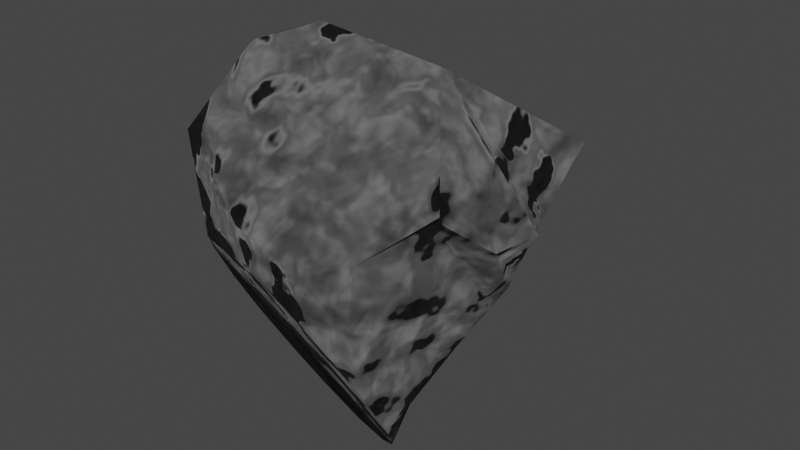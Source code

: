 # Source: Rock_3.blend  (saved by Blender 3.4.6; exported with 4.5.12 LTS)
import bpy
from mathutils import Matrix  # noqa: F401  (used for matrix-valued properties, if any)

bpy.ops.wm.read_factory_settings(use_empty=True)
scene = bpy.context.scene
scene.name = 'Scene'

# ---- collections
col_collection = bpy.data.collections.new('Collection'); scene.collection.children.link(col_collection)

# ---- images (referenced by path relative to the original .blend; pixels are not part of the script)
import os
ASSET_DIR = os.environ.get("B2B_ASSET_DIR", "")  # directory of the original .blend (textures are referenced by path, not embedded)
HERE = os.path.dirname(os.path.abspath(__file__))  # packed textures are extracted next to this script under _unpacked/

def load_image(name, relpath, width, height, colorspace="sRGB"):
    """Load a texture the original file referenced (path relative to the .blend, or extracted next to this script)."""
    p = next((c for c in (os.path.join(HERE, relpath), os.path.join(ASSET_DIR, relpath)) if relpath and os.path.exists(c)), "")
    if p:
        img = bpy.data.images.load(p, check_existing=True)
        img.name = name
    else:  # same state as the original file: an image datablock whose file is absent (Cycles renders it pink)
        img = bpy.data.images.new(name, width, height)
        img.source = "FILE"
        img.filepath = "//" + (relpath or name)
    img.colorspace_settings.name = colorspace
    return img
img_rock_texture = load_image('rock texture', 'rock texture 3  .png', 1024, 1024, 'sRGB')

# ---- materials (node trees are filled in below, after node groups)
mat_material_001 = bpy.data.materials.new('Material.001')

# ---- material node trees
mat_material_001.use_nodes = True; mat_material_001.node_tree.nodes.clear()
_N = mat_material_001.node_tree.nodes; _L = mat_material_001.node_tree.links
n0 = _N.new('ShaderNodeBsdfPrincipled'); n0.name = 'Principled BSDF'; n0.location = (10, 300)
n0.distribution = 'GGX'
n0.subsurface_method = 'RANDOM_WALK_SKIN'
n0.inputs[1].default_value = 0.1727
n0.inputs[2].default_value = 0.7477
n0.inputs[3].default_value = 1.45
n0.inputs[12].default_value = 0.2364
n0.inputs[13].default_value = 0.0
n0.inputs[24].default_value = 0.07818
n0.inputs[27].default_value = (0.0, 0.0, 0.0, 1.0)
n0.inputs[28].default_value = 1.0
n1 = _N.new('ShaderNodeOutputMaterial'); n1.name = 'Material Output'; n1.location = (300, 300)
n2 = _N.new('ShaderNodeTexNoise'); n2.name = 'Musgrave Texture'; n2.location = (-440, -104)
n2.width = 150
n2.normalize = False
n2.inputs[2].default_value = 8.7
n2.inputs[3].default_value = 1.0
n2.inputs[4].default_value = 0.0625
n2.inputs[5].default_value = 4.0
n3 = _N.new('ShaderNodeTexNoise'); n3.name = 'Noise Texture'; n3.location = (-463, 201)
n3.inputs[2].default_value = 13.1
n3.inputs[3].default_value = 1.9
n3.inputs[4].default_value = 0.7167
n3.inputs[8].default_value = -0.5
n4 = _N.new('ShaderNodeBump'); n4.name = 'Bump'; n4.location = (-189, -151)
n4.inputs[0].default_value = 0.825
n4.inputs[1].default_value = 0.6
n4.inputs[2].default_value = 1.0
n5 = _N.new('ShaderNodeValToRGB'); n5.name = 'ColorRamp'; n5.location = (-260, 206)
while len(n5.color_ramp.elements) > 1: n5.color_ramp.elements.remove(n5.color_ramp.elements[-1])
n5.color_ramp.elements[0].position = 0.0; n5.color_ramp.elements[0].color = (0.0, 0.0, 0.0, 1.0)
_e = n5.color_ramp.elements.new(0.6727); _e.color = (0.1465, 0.1465, 0.1465, 1.0)
n6 = _N.new('ShaderNodeTexImage'); n6.name = 'Image Texture'; n6.location = (-794, -6)
n6.image = img_rock_texture
_L.new(n0.outputs[0], n1.inputs[0])
_L.new(n2.outputs[0], n4.inputs[3])
_L.new(n4.outputs[0], n0.inputs[5])
_L.new(n3.outputs[0], n5.inputs[0])
_L.new(n5.outputs[0], n0.inputs[0])
n1.is_active_output = True

# ---- world
world_world = bpy.data.worlds.new('World'); scene.world = world_world
world_world.use_nodes = True; world_world.node_tree.nodes.clear()
_N = world_world.node_tree.nodes; _L = world_world.node_tree.links
n0 = _N.new('ShaderNodeOutputWorld'); n0.name = 'World Output'; n0.location = (300, 300)
n1 = _N.new('ShaderNodeBackground'); n1.name = 'Background'; n1.location = (10, 300)
n1.inputs[0].default_value = (0.05088, 0.05088, 0.05088, 1.0)
_L.new(n1.outputs[0], n0.inputs[0])
n0.is_active_output = True
world_world.color = (0.05088, 0.05088, 0.05088)
world_world.use_sun_shadow = False
world_world.sun_shadow_jitter_overblur = 0.0

# ---- meshes
me_icosphere = bpy.data.meshes.new('Icosphere')
me_icosphere.from_pydata([(-0.8944, 0.0, -0.4472), (-0.2764, 0.8506, -0.4472), (-0.7672, -0.6564, 0.4385), (-0.5257, 0.0, -0.8507), (-0.6882, 0.5, -0.5257), (0.5096, -0.9492, -0.0467), (-0.9511, -0.309, 0.0), (0.0, 1.0, 0.0), (0.1315, 0.9289, 0.2128), (0.4213, 0.8313, 0.2391), (-0.4253, -0.1171, 0.8507), (0.7435, 0.4598, 0.4152), (0.6529, 0.6086, 0.3409), (-0.1241, 0.9098, 0.2483), (-0.384, 0.809, 0.3297), (0.4753, -0.8692, 0.2207), (-0.4881, -0.7161, 0.4844), (-0.5438, -0.4381, 0.8463), (0.1693, -0.9754, 0.1699), (-0.4697, -0.2474, 0.8893), (-0.5331, -0.4104, 0.8689), (-0.3821, -0.8412, 0.3613), (-0.1459, -0.942, 0.2417), (-0.327, -0.1675, 0.9394), (0.9311, -0.202, 0.2572), (0.8454, -0.3858, 0.2114), (0.7463, 0.4414, 0.4252), (0.6615, -0.5822, 0.3859), (0.3567, -0.1491, 0.8627), (0.709, -0.601, 0.4222), (0.1205, 0.01135, -0.7403), (0.09196, 0.05723, -0.7417), (0.5912, -0.2945, -0.3967), (0.0009312, 0.4712, -0.5551), (0.04538, 0.6042, -0.4072), (0.7514, -0.1271, -0.01181), (0.5519, -0.3842, -0.4121), (0.4212, 0.5969, 0.03623), (0.5575, 0.4628, 0.1032), (0.6998, -0.2408, -0.1333), (0.7523, -0.1457, -0.09824), (0.2628, 0.667, -0.1029), (0.1812, 0.6751, -0.1945), (-0.01061, 0.3828, -0.6319), (-0.003877, 0.3366, -0.6568), (0.3043, -0.1791, -0.6568), (0.3838, -0.2319, -0.5996), (0.6441, 0.3387, 0.1181), (0.7399, 0.01847, 0.07835), (0.6772, 0.2617, 0.1026), (-0.5195, 0.8181, -0.09803), (-0.9054, 0.05971, -0.3608), (-0.8465, -0.3283, 0.4875), (-0.7703, -0.2207, 0.6117), (-0.4851, 0.8424, 0.0), (-0.4403, 0.809, 0.2386), (-0.9511, -0.2586, 0.0), (-0.9377, -0.2678, 0.07012), (-0.6433, 0.638, -0.2909), (-0.7485, 0.4562, -0.4051), (-0.6001, 0.1525, 0.7171), (-0.4291, 0.766, 0.3581), (-0.7292, -0.322, -0.6885), (-0.5918, -0.7372, -0.03606), (0.5175, -0.7089, -0.6852), (0.1495, -0.9723, -0.02527), (-0.07504, -0.9423, 0.04357), (-0.7091, -0.61, -0.1953), (-0.7715, -0.4363, -0.4656), (0.3385, -0.9335, -0.1953), (0.4813, -0.8381, -0.4395), (-0.555, -0.2557, -0.8987), (-0.3266, -0.2421, -1.046), (-0.4, -0.8381, 0.03679), (-0.04027, -0.2896, -1.117), (0.2332, -0.4149, -1.046), (0.4029, -0.5437, -0.9123), (0.1575, 0.2752, 0.5751)], [], [(72, 76, 70), (31, 3, 44), (58, 57, 60), (36, 39, 5), (56, 6, 57), (41, 42, 7), (1, 42, 34), (58, 4, 59), (69, 70, 5), (37, 38, 49), (33, 1, 34), (43, 1, 33), (3, 43, 44), (3, 0, 4), (47, 12, 11), (55, 61, 14), (37, 12, 38), (7, 13, 8), (9, 41, 8), (73, 22, 21), (10, 19, 23), (53, 19, 10), (18, 66, 65), (17, 20, 53), (2, 16, 17), (16, 2, 63), (5, 18, 65), (19, 20, 23), (27, 15, 5), (35, 25, 40), (35, 48, 24), (47, 26, 49), (26, 28, 49), (45, 76, 75), (5, 39, 27), (64, 36, 70), (23, 28, 10), (55, 14, 13), (6, 52, 57), (6, 51, 0), (0, 59, 4), (1, 58, 50), (1, 54, 7), (30, 75, 74), (72, 3, 31), (3, 72, 71), (6, 68, 67), (46, 64, 76), (6, 63, 2), (0, 68, 6), (3, 62, 0), (32, 39, 36), (45, 33, 41), (40, 48, 35), (27, 28, 29), (48, 28, 24), (24, 28, 25), (49, 28, 48), (25, 28, 27), (10, 28, 77), (15, 29, 28), (23, 20, 17), (8, 13, 77), (12, 26, 11), (61, 60, 77), (39, 25, 27), (70, 36, 5), (36, 64, 32), (68, 62, 71), (71, 72, 70), (72, 74, 75), (76, 72, 75), (76, 64, 70), (70, 69, 71), (69, 65, 66), (68, 66, 67), (66, 73, 67), (69, 66, 68), (73, 63, 67), (68, 71, 69), (51, 56, 57), (57, 52, 53), (53, 60, 57), (60, 61, 58), (57, 58, 51), (61, 55, 58), (55, 54, 58), (54, 50, 58), (58, 59, 51), (1, 7, 42), (38, 47, 49), (49, 48, 40), (40, 37, 49), (43, 4, 1), (3, 4, 43), (47, 38, 12), (37, 9, 12), (37, 41, 9), (41, 7, 8), (73, 66, 22), (10, 60, 53), (53, 20, 19), (18, 22, 66), (53, 52, 17), (52, 2, 17), (63, 73, 21), (21, 16, 63), (65, 69, 5), (5, 15, 18), (27, 29, 15), (35, 24, 25), (47, 11, 26), (45, 46, 76), (13, 7, 54), (54, 55, 13), (6, 2, 52), (6, 56, 51), (0, 51, 59), (1, 4, 58), (1, 50, 54), (30, 45, 75), (31, 30, 74), (74, 72, 31), (46, 32, 64), (6, 67, 63), (0, 62, 68), (3, 71, 62), (41, 37, 46), (37, 40, 46), (40, 39, 32), (32, 46, 40), (46, 45, 41), (45, 30, 31), (31, 44, 45), (44, 43, 33), (33, 34, 42), (42, 41, 33), (44, 33, 45), (28, 23, 16), (23, 17, 16), (16, 21, 22), (28, 16, 22), (22, 18, 28), (18, 15, 28), (77, 12, 9), (9, 8, 77), (12, 77, 26), (77, 28, 26), (10, 77, 60), (77, 13, 14), (61, 77, 14), (39, 40, 25)])
me_icosphere.polygons.foreach_set('use_smooth', [True] * 152)
_uv = me_icosphere.uv_layers.new(name='UVMap')
_uv.uv.foreach_set('vector', [0.9024, 0.07873, 0.2086, 0.1111, 0.2062, 0.1996, 0.733, 0.009996, 0.7727, 0.07873, 0.6947, 0.07873, 0.707, 0.1926, 0.8576, 0.2467, 0.7957, 0.3613, 0.2708, 0.1608, 0.3166, 0.2362, 0.2273, 0.2362, 0.8562, 0.2362, 0.8636, 0.2362, 0.8576, 0.2467, 0.5607, 0.2362, 0.5787, 0.2151, 0.5909, 0.2362, 0.6364, 0.1575, 0.5787, 0.2151, 0.6131, 0.1575, 0.707, 0.1926, 0.7273, 0.1575, 0.7377, 0.1755, 0.1818, 0.2362, 0.2062, 0.1996, 0.2273, 0.2362, 0.5217, 0.2738, 0.4726, 0.2836, 0.4168, 0.2862, 0.6085, 0.1092, 0.6364, 0.1575, 0.6131, 0.1575, 0.6872, 0.08799, 0.6364, 0.1575, 0.6642, 0.1092, 0.7727, 0.07873, 0.6872, 0.08799, 0.6947, 0.07873, 0.7727, 0.07873, 0.8182, 0.1575, 0.7273, 0.1575, 0.4384, 0.287, 0.4705, 0.2872, 0.445, 0.2984, 0.6612, 0.2719, 0.6636, 0.2916, 0.6533, 0.2856, 0.5217, 0.2738, 0.4705, 0.2872, 0.4726, 0.2836, 0.5909, 0.2362, 0.6124, 0.2734, 0.5693, 0.2736, 0.5243, 0.2783, 0.5607, 0.2362, 0.5693, 0.2736, 0.06552, 0.2709, 0.112, 0.2785, 0.07894, 0.2942, 0.8354, 0.3937, 0.8605, 0.3937, 0.8502, 0.4168, 0.8314, 0.3379, 0.8605, 0.3937, 0.8354, 0.3937, 0.1587, 0.2748, 0.1157, 0.272, 0.1536, 0.2661, 0.04218, 0.388, 0.8624, 0.3914, 0.8314, 0.3379, 0.0, 0.3149, 0.05567, 0.3149, 0.04218, 0.388, 0.05567, 0.3149, 0.0, 0.3149, 0.02927, 0.2642, 0.2273, 0.2362, 0.1587, 0.2748, 0.1536, 0.2661, 0.8605, 0.3937, 0.8624, 0.3914, 0.8502, 0.4168, 0.2606, 0.294, 0.2005, 0.2826, 0.2273, 0.2362, 0.3202, 0.2398, 0.2999, 0.2679, 0.3176, 0.2373, 0.3202, 0.2398, 0.3531, 0.2641, 0.3322, 0.2604, 0.4384, 0.287, 0.4419, 0.3004, 0.4168, 0.2862, 0.4419, 0.3004, 0.3982, 0.3905, 0.4168, 0.2862, 0.2016, 0.07873, 0.2086, 0.1111, 0.1907, 0.07873, 0.2273, 0.2362, 0.3166, 0.2362, 0.2606, 0.294, 0.2233, 0.1575, 0.2708, 0.1608, 0.2062, 0.1996, 0.8502, 0.4168, 0.3982, 0.3905, 0.8354, 0.3937, 0.6612, 0.2719, 0.6533, 0.2856, 0.6124, 0.2734, 0.8636, 0.2362, 0.8524, 0.3149, 0.8576, 0.2467, 0.8636, 0.2362, 0.8094, 0.1727, 0.8182, 0.1575, 0.8182, 0.1575, 0.7377, 0.1755, 0.7273, 0.1575, 0.6364, 0.1575, 0.707, 0.1926, 0.6719, 0.2189, 0.6364, 0.1575, 0.6659, 0.2362, 0.5909, 0.2362, 0.1754, 0.0111, 0.1907, 0.07873, 0.1581, 0.04102, 0.9024, 0.07873, 0.8636, 0.07873, 0.9033, 0.009996, 0.8636, 0.07873, 0.9024, 0.07873, 0.8842, 0.1144, 0.8636, 0.2362, 0.887, 0.1957, 0.9131, 0.2362, 0.215, 0.1, 0.2233, 0.1575, 0.2086, 0.1111, 0.8636, 0.2362, 0.9384, 0.2642, 0.9091, 0.3149, 0.8182, 0.1575, 0.887, 0.1957, 0.8636, 0.2362, 0.8636, 0.07873, 0.8714, 0.1575, 0.8182, 0.1575, 0.2681, 0.1575, 0.3166, 0.2362, 0.2708, 0.1608, 0.2016, 0.07873, 0.6642, 0.1092, 0.5607, 0.2362, 0.3176, 0.2373, 0.3531, 0.2641, 0.3202, 0.2398, 0.2606, 0.294, 0.3982, 0.3905, 0.2521, 0.304, 0.3531, 0.2641, 0.3982, 0.3905, 0.3322, 0.2604, 0.3322, 0.2604, 0.3982, 0.3905, 0.2999, 0.2679, 0.4168, 0.2862, 0.3982, 0.3905, 0.3531, 0.2641, 0.2999, 0.2679, 0.3982, 0.3905, 0.2606, 0.294, 0.8354, 0.3937, 0.3982, 0.3905, 0.6382, 0.3361, 0.2005, 0.2826, 0.2521, 0.304, 0.3982, 0.3905, 0.8502, 0.4168, 0.8624, 0.3914, 0.8669, 0.388, 0.5693, 0.2736, 0.6124, 0.2734, 0.6382, 0.3361, 0.4705, 0.2872, 0.4419, 0.3004, 0.445, 0.2984, 0.6636, 0.2916, 0.7957, 0.3613, 0.6382, 0.3361, 0.3166, 0.2362, 0.2999, 0.2679, 0.2606, 0.294, 0.2062, 0.1996, 0.2708, 0.1608, 0.2273, 0.2362, 0.2708, 0.1608, 0.2233, 0.1575, 0.2681, 0.1575, 0.887, 0.1957, 0.8714, 0.1575, 0.8842, 0.1144, 0.8842, 0.1144, 0.9024, 0.07873, 0.2062, 0.1996, 0.9024, 0.07873, 0.9328, 0.04102, 0.1907, 0.07873, 0.2086, 0.1111, 0.9024, 0.07873, 0.1907, 0.07873, 0.2086, 0.1111, 0.2233, 0.1575, 0.2062, 0.1996, 0.2062, 0.1996, 0.1818, 0.2362, 0.8842, 0.1144, 0.1818, 0.2362, 0.1536, 0.2661, 0.1157, 0.272, 0.887, 0.1957, 0.1157, 0.272, 0.9131, 0.2362, 0.1157, 0.272, 0.06552, 0.2709, 0.9131, 0.2362, 0.1818, 0.2362, 0.1157, 0.272, 0.887, 0.1957, 0.06552, 0.2709, 0.02927, 0.2642, 0.9131, 0.2362, 0.887, 0.1957, 0.8842, 0.1144, 0.1818, 0.2362, 0.8094, 0.1727, 0.8562, 0.2362, 0.8576, 0.2467, 0.8576, 0.2467, 0.8524, 0.3149, 0.8314, 0.3379, 0.8314, 0.3379, 0.7957, 0.3613, 0.8576, 0.2467, 0.7957, 0.3613, 0.6636, 0.2916, 0.707, 0.1926, 0.8576, 0.2467, 0.707, 0.1926, 0.8094, 0.1727, 0.6636, 0.2916, 0.6612, 0.2719, 0.707, 0.1926, 0.6612, 0.2719, 0.6659, 0.2362, 0.707, 0.1926, 0.6659, 0.2362, 0.6719, 0.2189, 0.707, 0.1926, 0.707, 0.1926, 0.7377, 0.1755, 0.8094, 0.1727, 0.6364, 0.1575, 0.5909, 0.2362, 0.5787, 0.2151, 0.4726, 0.2836, 0.4384, 0.287, 0.4168, 0.2862, 0.4168, 0.2862, 0.3531, 0.2641, 0.3176, 0.2373, 0.3176, 0.2373, 0.5217, 0.2738, 0.4168, 0.2862, 0.6872, 0.08799, 0.7273, 0.1575, 0.6364, 0.1575, 0.7727, 0.07873, 0.7273, 0.1575, 0.6872, 0.08799, 0.4384, 0.287, 0.4726, 0.2836, 0.4705, 0.2872, 0.5217, 0.2738, 0.5243, 0.2783, 0.4705, 0.2872, 0.5217, 0.2738, 0.5607, 0.2362, 0.5243, 0.2783, 0.5607, 0.2362, 0.5909, 0.2362, 0.5693, 0.2736, 0.06552, 0.2709, 0.1157, 0.272, 0.112, 0.2785, 0.8354, 0.3937, 0.7957, 0.3613, 0.8314, 0.3379, 0.8314, 0.3379, 0.8624, 0.3914, 0.8605, 0.3937, 0.1587, 0.2748, 0.112, 0.2785, 0.1157, 0.272, 0.8314, 0.3379, 0.8524, 0.3149, 0.04218, 0.388, 0.8524, 0.3149, 0.9091, 0.3149, 0.04218, 0.388, 0.02927, 0.2642, 0.06552, 0.2709, 0.07894, 0.2942, 0.07894, 0.2942, 0.05567, 0.3149, 0.02927, 0.2642, 0.1536, 0.2661, 0.1818, 0.2362, 0.2273, 0.2362, 0.2273, 0.2362, 0.2005, 0.2826, 0.1587, 0.2748, 0.2606, 0.294, 0.2521, 0.304, 0.2005, 0.2826, 0.3202, 0.2398, 0.3322, 0.2604, 0.2999, 0.2679, 0.4384, 0.287, 0.445, 0.2984, 0.4419, 0.3004, 0.2016, 0.07873, 0.215, 0.1, 0.2086, 0.1111, 0.6124, 0.2734, 0.5909, 0.2362, 0.6659, 0.2362, 0.6659, 0.2362, 0.6612, 0.2719, 0.6124, 0.2734, 0.8636, 0.2362, 0.9091, 0.3149, 0.8524, 0.3149, 0.8636, 0.2362, 0.8562, 0.2362, 0.8094, 0.1727, 0.8182, 0.1575, 0.8094, 0.1727, 0.7377, 0.1755, 0.6364, 0.1575, 0.7273, 0.1575, 0.707, 0.1926, 0.6364, 0.1575, 0.6719, 0.2189, 0.6659, 0.2362, 0.1754, 0.0111, 0.2016, 0.07873, 0.1907, 0.07873, 0.9033, 0.009996, 0.9155, 0.0111, 0.9328, 0.04102, 0.9328, 0.04102, 0.9024, 0.07873, 0.9033, 0.009996, 0.215, 0.1, 0.2681, 0.1575, 0.2233, 0.1575, 0.8636, 0.2362, 0.9131, 0.2362, 0.9384, 0.2642, 0.8182, 0.1575, 0.8714, 0.1575, 0.887, 0.1957, 0.8636, 0.07873, 0.8842, 0.1144, 0.8714, 0.1575, 0.5607, 0.2362, 0.5217, 0.2738, 0.215, 0.1, 0.5217, 0.2738, 0.3176, 0.2373, 0.215, 0.1, 0.3176, 0.2373, 0.3166, 0.2362, 0.2681, 0.1575, 0.2681, 0.1575, 0.215, 0.1, 0.3176, 0.2373, 0.215, 0.1, 0.2016, 0.07873, 0.5607, 0.2362, 0.2016, 0.07873, 0.1754, 0.0111, 0.9033, 0.009996, 0.9033, 0.009996, 0.6947, 0.07873, 0.2016, 0.07873, 0.6947, 0.07873, 0.6872, 0.08799, 0.6642, 0.1092, 0.6642, 0.1092, 0.6131, 0.1575, 0.5787, 0.2151, 0.5787, 0.2151, 0.5607, 0.2362, 0.6642, 0.1092, 0.6947, 0.07873, 0.6642, 0.1092, 0.2016, 0.07873, 0.3982, 0.3905, 0.8502, 0.4168, 0.05567, 0.3149, 0.8502, 0.4168, 0.8669, 0.388, 0.05567, 0.3149, 0.05567, 0.3149, 0.07894, 0.2942, 0.112, 0.2785, 0.3982, 0.3905, 0.05567, 0.3149, 0.112, 0.2785, 0.112, 0.2785, 0.1587, 0.2748, 0.3982, 0.3905, 0.1587, 0.2748, 0.2005, 0.2826, 0.3982, 0.3905, 0.6382, 0.3361, 0.4705, 0.2872, 0.5243, 0.2783, 0.5243, 0.2783, 0.5693, 0.2736, 0.6382, 0.3361, 0.4705, 0.2872, 0.6382, 0.3361, 0.4419, 0.3004, 0.6382, 0.3361, 0.3982, 0.3905, 0.4419, 0.3004, 0.8354, 0.3937, 0.6382, 0.3361, 0.7957, 0.3613, 0.6382, 0.3361, 0.6124, 0.2734, 0.6533, 0.2856, 0.6636, 0.2916, 0.6382, 0.3361, 0.6533, 0.2856, 0.3166, 0.2362, 0.3176, 0.2373, 0.2999, 0.2679])
me_icosphere.materials.append(mat_material_001)
me_icosphere.update()

# ---- objects
ob_rock_3 = bpy.data.objects.new('Rock 3', me_icosphere)

# ---- transforms, parenting, visibility, modifiers, constraints
ob_rock_3.location = (0.0, 0.0, -1.279)
ob_rock_3.scale = (1.982, 1.982, 1.982)

# ---- collection membership
col_collection.objects.link(ob_rock_3)

# ---- scene / render settings (as saved in the file)
scene.frame_start = 1; scene.frame_end = 250; scene.frame_set(1)
scene.render.engine = 'CYCLES'
scene.cycles.sampling_pattern = 'TABULATED_SOBOL'
scene.cycles.use_light_tree = False
scene.view_settings.view_transform = 'Filmic'
bpy.context.view_layer.update()

# ---- added for rendering (the .blend has no active camera and no usable light): camera, sun
cam_auto = bpy.data.cameras.new('AutoCamera')
cam_auto.lens = 50.0
cam_auto.sensor_width = 36.0
cam_auto.clip_end = 1000.0
ob_auto_camera = bpy.data.objects.new('AutoCamera', cam_auto)
scene.collection.objects.link(ob_auto_camera)
ob_auto_camera.location = (6.24766, -7.49649, 3.5589)
ob_auto_camera.rotation_euler = (1.09748, -7.21219e-08, 0.694738)
scene.camera = ob_auto_camera
light_auto_sun = bpy.data.lights.new('AutoSun', 'SUN')
light_auto_sun.energy = 3.0
light_auto_sun.angle = 0.0523599
ob_auto_sun = bpy.data.objects.new('AutoSun', light_auto_sun)
scene.collection.objects.link(ob_auto_sun)
ob_auto_sun.rotation_euler = (0.872665, 0.174533, 0.523599)
bpy.context.view_layer.update()
